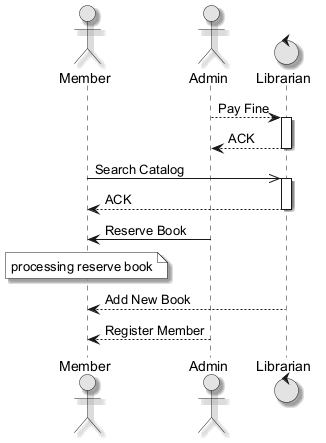

The diagram above was rendered by PlantUML. Its source (embedded in the PNG):
@startuml
skinparam monochrome true
skinparam shadowing true
actor "Member" as M
actor "Admin" as A
control "Librarian" as L
A --> L : Pay Fine
activate L
L --> A : ACK
deactivate L
M ->> L : Search Catalog
activate L
L --> M : ACK
deactivate L
A -> M : Reserve Book
note over M : processing reserve book
L --> M : Add New Book
A --> M : Register Member
@enduml